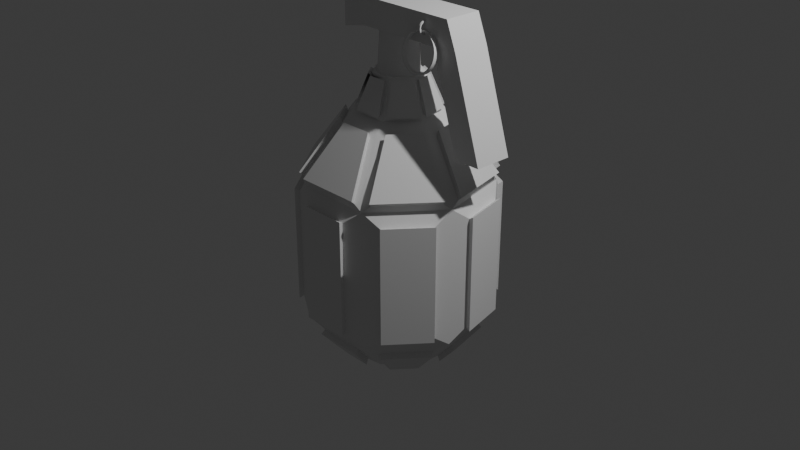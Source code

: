 # Source: grenaid.blend  (saved by Blender 4.3.34; exported with 4.5.12 LTS)
import bpy
from mathutils import Matrix  # noqa: F401  (used for matrix-valued properties, if any)

bpy.ops.wm.read_factory_settings(use_empty=True)
scene = bpy.context.scene
scene.name = 'Scene'

# ---- collections
col_collection = bpy.data.collections.new('Collection'); scene.collection.children.link(col_collection)

# ---- node groups
ng_smooth_by_angle = bpy.data.node_groups.new('Smooth by Angle', 'GeometryNodeTree')
_s = ng_smooth_by_angle.interface.new_socket(name='Mesh', in_out='OUTPUT', socket_type='NodeSocketGeometry')
_s = ng_smooth_by_angle.interface.new_socket(name='Mesh', in_out='INPUT', socket_type='NodeSocketGeometry')
_s = ng_smooth_by_angle.interface.new_socket(name='Angle', in_out='INPUT', socket_type='NodeSocketFloat')
_s.subtype = 'ANGLE'
_s.default_value = 0.5236
_s.min_value = 0.0
_s.max_value = 3.142
_s.description = 'Maximum face angle for smooth edges'
_s = ng_smooth_by_angle.interface.new_socket(name='Ignore Sharpness', in_out='INPUT', socket_type='NodeSocketBool')
_s.force_non_field = True
ng_smooth_by_angle.description = 'Set the sharpness of mesh edges based on the angle between the neighboring faces'
ng_smooth_by_angle.is_modifier = True
_N = ng_smooth_by_angle.nodes; _L = ng_smooth_by_angle.links
n0 = _N.new('GeometryNodeSetShadeSmooth'); n0.name = 'Set Shade Smooth'; n0.location = (120, -80)
n0.domain = 'EDGE'
n1 = _N.new('GeometryNodeSetShadeSmooth'); n1.name = 'Set Shade Smooth.001'; n1.location = (300, -80)
n2 = _N.new('NodeGroupOutput'); n2.name = 'Group Output'; n2.location = (480, -80)
n3 = _N.new('GeometryNodeInputMeshEdgeAngle'); n3.name = 'Edge Angle'; n3.location = (-440, -240)
n4 = _N.new('NodeGroupInput'); n4.name = 'Group Input'; n4.location = (-80, -80)
n5 = _N.new('GeometryNodeInputEdgeSmooth'); n5.name = 'Is Edge Smooth'; n5.location = (-260, -120)
n6 = _N.new('GeometryNodeInputShadeSmooth'); n6.name = 'Is Shade Smooth'; n6.location = (-440, -397)
n7 = _N.new('FunctionNodeCompare'); n7.name = 'Compare'; n7.location = (-260, -260)
n7.operation = 'LESS_EQUAL'
n7.inputs[6].default_value = (0.0, 0.0, 0.0, 0.0)
n7.inputs[7].default_value = (0.0, 0.0, 0.0, 0.0)
n8 = _N.new('FunctionNodeBooleanMath'); n8.name = 'Boolean Math.001'; n8.location = (-80, -260)
n9 = _N.new('NodeGroupInput'); n9.name = 'Group Input.001'; n9.location = (-440, -329)
n10 = _N.new('NodeGroupInput'); n10.name = 'Group Input.002'; n10.location = (-259, -189)
n11 = _N.new('FunctionNodeBooleanMath'); n11.name = 'Boolean Math'; n11.location = (-80, -149)
n11.operation = 'OR'
n12 = _N.new('FunctionNodeBooleanMath'); n12.name = 'Boolean Math.002'; n12.location = (-260, -380)
n12.operation = 'OR'
n13 = _N.new('NodeGroupInput'); n13.name = 'Group Input.003'; n13.location = (-440, -460)
_L.new(n3.outputs[0], n7.inputs[0])
_L.new(n1.outputs[0], n2.inputs[0])
_L.new(n9.outputs[1], n7.inputs[1])
_L.new(n7.outputs[0], n8.inputs[0])
_L.new(n4.outputs[0], n0.inputs[0])
_L.new(n0.outputs[0], n1.inputs[0])
_L.new(n8.outputs[0], n0.inputs[2])
_L.new(n10.outputs[2], n11.inputs[1])
_L.new(n5.outputs[0], n11.inputs[0])
_L.new(n11.outputs[0], n0.inputs[1])
_L.new(n13.outputs[2], n12.inputs[1])
_L.new(n6.outputs[0], n12.inputs[0])
_L.new(n12.outputs[0], n8.inputs[1])
n2.is_active_output = True

# ---- world
world_world = bpy.data.worlds.new('World'); scene.world = world_world
world_world.use_nodes = True; world_world.node_tree.nodes.clear()
_N = world_world.node_tree.nodes; _L = world_world.node_tree.links
n0 = _N.new('ShaderNodeOutputWorld'); n0.name = 'World Output'; n0.location = (300, 300)
n1 = _N.new('ShaderNodeBackground'); n1.name = 'Background'; n1.location = (10, 300)
n1.inputs[0].default_value = (0.05088, 0.05088, 0.05088, 1.0)
_L.new(n1.outputs[0], n0.inputs[0])
n0.is_active_output = True
world_world.color = (0.05088, 0.05088, 0.05088)
world_world.sun_shadow_jitter_overblur = 0.0

# ---- cameras
cam_camera = bpy.data.cameras.new('Camera')
cam_camera.clip_end = 100.0
cam_camera.ortho_scale = 7.314

# ---- lights
light_light = bpy.data.lights.new('Light', 'POINT')
light_light.energy = 1000.0
light_light.shadow_soft_size = 0.1

# ---- meshes
me_cylinder = bpy.data.meshes.new('Cylinder')
me_cylinder.from_pydata([(0.0, 1.0, -1.0), (0.0, 1.0, 0.5185), (0.7818, 0.6235, -1.0), (0.7818, 0.6235, 0.5185), (0.9749, -0.2225, -1.0), (0.9749, -0.2225, 0.5185), (0.4339, -0.901, -1.0), (0.4339, -0.901, 0.5185), (-0.4339, -0.901, -1.0), (-0.4339, -0.901, 0.5185), (-0.9749, -0.2225, -1.0), (-0.9749, -0.2225, 0.5185), (-0.7818, 0.6235, -1.0), (-0.7818, 0.6235, 0.5185), (-3.888e-09, 0.5434, -1.479), (0.4249, 0.3388, -1.479), (0.5298, -0.1209, -1.479), (0.2358, -0.4896, -1.479), (-0.2358, -0.4896, -1.479), (-0.5298, -0.1209, -1.479), (-0.4249, 0.3388, -1.479), (-3.628e-09, 0.5416, 1.188), (0.4235, 0.3377, 1.188), (0.5281, -0.1205, 1.188), (0.235, -0.488, 1.188), (-0.235, -0.488, 1.188), (-0.5281, -0.1205, 1.188), (-0.4235, 0.3377, 1.188), (0.1993, 1.005, -0.8557), (0.1993, 1.005, 0.3742), (0.6617, 0.7826, 0.3742), (0.6617, 0.7826, -0.8557), (0.9102, 0.471, -0.8557), (0.9102, 0.471, 0.3742), (1.024, -0.02941, 0.3742), (1.024, -0.02941, -0.8557), (0.9357, -0.418, -0.8557), (0.9357, -0.418, 0.3742), (0.6157, -0.8192, 0.3742), (0.6157, -0.8192, -0.8557), (0.2566, -0.9922, -0.8557), (0.2566, -0.9922, 0.3742), (-0.2566, -0.9922, 0.3742), (-0.2566, -0.9922, -0.8557), (-0.6157, -0.8192, -0.8557), (-0.6157, -0.8192, 0.3742), (-0.9357, -0.418, 0.3742), (-0.9357, -0.418, -0.8557), (-1.024, -0.02941, -0.8557), (-1.024, -0.02941, 0.3742), (-0.9102, 0.471, 0.3742), (-0.9102, 0.471, -0.8557), (-0.6617, 0.7826, -0.8557), (-0.6617, 0.7826, 0.3742), (-0.1993, 1.005, 0.3742), (-0.1993, 1.005, -0.8557), (0.7563, 0.4412, -1.121), (0.8728, -0.06935, -1.121), (0.606, -0.008449, -1.408), (0.5423, 0.2706, -1.408), (-3.888e-09, 0.3981, -1.479), (0.3113, 0.2482, -1.479), (0.3882, -0.0886, -1.479), (0.1727, -0.3587, -1.479), (-0.1727, -0.3587, -1.479), (-0.3882, -0.0886, -1.479), (-0.3113, 0.2482, -1.479), (-0.49, -0.7257, -1.121), (-0.8165, -0.3162, -1.121), (-0.5497, -0.2553, -1.408), (-0.3712, -0.4791, -1.408), (0.1266, 0.8664, -1.121), (0.5984, 0.6392, -1.121), (0.3845, 0.4685, -1.408), (0.1266, 0.5927, -1.408), (0.8165, -0.3162, -1.121), (0.49, -0.7257, -1.121), (0.3712, -0.4791, -1.408), (0.5497, -0.2553, -1.408), (-0.8728, -0.06935, -1.121), (-0.7563, 0.4412, -1.121), (-0.5423, 0.2706, -1.408), (-0.606, -0.008449, -1.408), (0.2618, -0.8355, -1.121), (-0.2618, -0.8355, -1.121), (-0.1431, -0.589, -1.408), (0.1431, -0.589, -1.408), (-0.5984, 0.6392, -1.121), (-0.1266, 0.8664, -1.121), (-0.1266, 0.5927, -1.408), (-0.3845, 0.4685, -1.408), (-0.3466, -0.9178, 0.5913), (0.3466, -0.9178, 0.5913), (0.1686, -0.5482, 1.114), (-0.1686, -0.5482, 1.114), (0.3415, 0.2724, 1.241), (-3.675e-09, 0.4368, 1.241), (-0.3415, 0.2724, 1.241), (-0.4259, -0.0972, 1.241), (-0.1895, -0.3936, 1.241), (0.1895, -0.3936, 1.241), (0.4259, -0.0972, 1.241), (-0.08595, 0.9773, 0.5913), (-0.7105, 0.6766, 0.5913), (-0.3897, 0.4207, 1.114), (-0.08595, 0.567, 1.114), (0.972, -0.1337, 0.5913), (0.8177, 0.5422, 0.5913), (0.4969, 0.2863, 1.114), (0.5719, -0.04237, 1.114), (-0.9337, -0.3013, 0.5913), (-0.5015, -0.8433, 0.5913), (-0.3235, -0.4736, 1.114), (-0.5337, -0.21, 1.114), (0.7105, 0.6766, 0.5913), (0.08595, 0.9773, 0.5913), (0.08595, 0.567, 1.114), (0.3897, 0.4207, 1.114), (0.5015, -0.8433, 0.5913), (0.9337, -0.3013, 0.5913), (0.5337, -0.21, 1.114), (0.3235, -0.4736, 1.114), (-0.8177, 0.5422, 0.5913), (-0.972, -0.1337, 0.5913), (-0.5719, -0.04237, 1.114), (-0.4969, 0.2863, 1.114), (0.2092, 1.055, -0.8874), (0.2092, 1.055, 0.4036), (0.6946, 0.8215, 0.4036), (0.6946, 0.8215, -0.8874), (0.9554, 0.4944, -0.8874), (0.9554, 0.4944, 0.4036), (1.075, -0.03087, 0.4036), (1.075, -0.03087, -0.8874), (0.9822, -0.4388, -0.8874), (0.9822, -0.4388, 0.4036), (0.6463, -0.86, 0.4036), (0.6463, -0.86, -0.8874), (0.2694, -1.041, -0.8874), (0.2694, -1.041, 0.4036), (-0.2694, -1.041, 0.4036), (-0.2694, -1.041, -0.8874), (-0.6463, -0.86, -0.8874), (-0.6463, -0.86, 0.4036), (-0.9822, -0.4388, 0.4036), (-0.9822, -0.4388, -0.8874), (-1.075, -0.03087, -0.8874), (-1.075, -0.03087, 0.4036), (-0.9554, 0.4944, 0.4036), (-0.9554, 0.4944, -0.8874), (-0.6946, 0.8215, -0.8874), (-0.6946, 0.8215, 0.4036), (-0.2092, 1.055, 0.4036), (-0.2092, 1.055, -0.8874), (0.7939, 0.4631, -1.166), (0.9163, -0.0728, -1.166), (0.6362, -0.00887, -1.467), (0.5693, 0.284, -1.467), (-0.5144, -0.7617, -1.166), (-0.8571, -0.332, -1.166), (-0.577, -0.268, -1.467), (-0.3897, -0.5029, -1.467), (0.1329, 0.9095, -1.166), (0.6282, 0.671, -1.166), (0.4036, 0.4918, -1.467), (0.1329, 0.6222, -1.467), (0.8571, -0.332, -1.166), (0.5144, -0.7617, -1.166), (0.3897, -0.5029, -1.467), (0.577, -0.268, -1.467), (-0.9163, -0.0728, -1.166), (-0.7939, 0.4631, -1.166), (-0.5693, 0.284, -1.467), (-0.6362, -0.00887, -1.467), (0.2749, -0.8771, -1.166), (-0.2749, -0.8771, -1.166), (-0.1502, -0.6182, -1.467), (0.1502, -0.6182, -1.467), (-0.6282, 0.671, -1.166), (-0.1329, 0.9095, -1.166), (-0.1329, 0.6222, -1.467), (-0.4036, 0.4918, -1.467), (-0.3638, -0.9635, 0.6315), (0.3638, -0.9635, 0.6315), (0.177, -0.5754, 1.18), (-0.177, -0.5754, 1.18), (-0.09023, 1.026, 0.6315), (-0.7459, 0.7102, 0.6315), (-0.4091, 0.4416, 1.18), (-0.09023, 0.5952, 1.18), (1.02, -0.1403, 0.6315), (0.8584, 0.5691, 0.6315), (0.5216, 0.3006, 1.18), (0.6004, -0.04448, 1.18), (-0.9801, -0.3163, 0.6315), (-0.5264, -0.8852, 0.6315), (-0.3395, -0.4971, 1.18), (-0.5602, -0.2204, 1.18), (0.7459, 0.7102, 0.6315), (0.09023, 1.026, 0.6315), (0.09023, 0.5952, 1.18), (0.4091, 0.4416, 1.18), (0.5264, -0.8852, 0.6315), (0.9801, -0.3163, 0.6315), (0.5602, -0.2204, 1.18), (0.3395, -0.4971, 1.18), (-0.8584, 0.5691, 0.6315), (-1.02, -0.1403, 0.6315), (-0.6004, -0.04448, 1.18), (-0.5216, 0.3006, 1.18), (-4.338e-09, 0.3594, -1.544), (0.281, 0.2241, -1.544), (0.3504, -0.07998, -1.544), (0.156, -0.3238, -1.544), (-0.156, -0.3238, -1.544), (-0.3504, -0.07998, -1.544), (-0.281, 0.2241, -1.544), (0.2171, 0.1732, 1.631), (-3.164e-09, 0.2777, 1.631), (-0.2171, 0.1732, 1.631), (-0.2708, -0.0618, 1.631), (-0.1205, -0.2502, 1.631), (0.1205, -0.2502, 1.631), (0.2708, -0.0618, 1.631), (-0.1447, -0.3799, 1.298), (0.1447, -0.3799, 1.298), (0.08885, -0.2639, 1.596), (-0.08885, -0.2639, 1.596), (-0.3382, 0.2256, 1.298), (-0.4026, -0.05657, 1.298), (-0.277, -0.02791, 1.596), (-0.2375, 0.1453, 1.596), (0.4026, -0.05657, 1.298), (0.3382, 0.2256, 1.298), (0.2375, 0.1453, 1.596), (0.277, -0.02791, 1.596), (0.2068, -0.35, 1.298), (0.3873, -0.1237, 1.298), (0.2617, -0.09505, 1.596), (0.1509, -0.234, 1.596), (-0.3873, -0.1237, 1.298), (-0.2068, -0.35, 1.298), (-0.1509, -0.234, 1.596), (-0.2617, -0.09505, 1.596), (-0.03443, 0.4051, 1.298), (-0.2952, 0.2795, 1.298), (-0.1945, 0.1992, 1.596), (-0.03443, 0.2763, 1.596), (0.2952, 0.2795, 1.298), (0.03443, 0.4051, 1.298), (0.03443, 0.2763, 1.596), (0.1945, 0.1992, 1.596), (0.1845, 0.1471, 1.631), (-3.164e-09, 0.2359, 1.631), (-0.1845, 0.1471, 1.631), (-0.23, -0.0525, 1.631), (-0.1024, -0.2126, 1.631), (0.1024, -0.2126, 1.631), (0.23, -0.0525, 1.631), (-0.1348, -0.2799, 1.653), (-0.162, -0.4255, 1.279), (0.163, -0.4255, 1.279), (0.1003, -0.2952, 1.614), (-0.09926, -0.2952, 1.614), (-0.3792, 0.2544, 1.279), (-0.4516, -0.06246, 1.279), (-0.3106, -0.03028, 1.614), (-0.2662, 0.1643, 1.614), (0.4526, -0.06246, 1.279), (0.3802, 0.2544, 1.279), (0.2672, 0.1643, 1.614), (0.3116, -0.03028, 1.614), (0.2327, -0.392, 1.279), (0.4354, -0.1379, 1.279), (0.2944, -0.1057, 1.614), (0.17, -0.2617, 1.614), (-0.4343, -0.1379, 1.279), (-0.2317, -0.392, 1.279), (-0.1689, -0.2617, 1.614), (-0.2934, -0.1057, 1.614), (-0.03816, 0.4559, 1.279), (-0.331, 0.3149, 1.279), (-0.2179, 0.2247, 1.614), (-0.03816, 0.3113, 1.614), (0.332, 0.3149, 1.279), (0.03918, 0.4559, 1.279), (0.03918, 0.3113, 1.614), (0.219, 0.2247, 1.614)], [], [(36, 37, 135, 134), (49, 50, 148, 147), (117, 114, 198, 201), (75, 76, 167, 166), (88, 89, 180, 179), (51, 48, 146, 149), (114, 115, 199, 198), (90, 87, 178, 181), (48, 49, 147, 146), (64, 65, 215, 214), (87, 88, 179, 178), (34, 35, 133, 132), (73, 74, 165, 164), (33, 34, 132, 131), (112, 113, 197, 196), (72, 73, 164, 163), (221, 227, 263, 259), (35, 32, 130, 133), (46, 47, 145, 144), (111, 112, 196, 195), (74, 71, 162, 165), (85, 86, 177, 176), (32, 33, 131, 130), (0, 1, 29, 28), (1, 3, 30, 29), (3, 2, 31, 30), (2, 0, 28, 31), (2, 3, 33, 32), (3, 5, 34, 33), (5, 4, 35, 34), (4, 2, 32, 35), (4, 5, 37, 36), (5, 7, 38, 37), (7, 6, 39, 38), (6, 4, 36, 39), (6, 7, 41, 40), (7, 9, 42, 41), (9, 8, 43, 42), (8, 6, 40, 43), (8, 9, 45, 44), (9, 11, 46, 45), (11, 10, 47, 46), (10, 8, 44, 47), (10, 11, 49, 48), (11, 13, 50, 49), (13, 12, 51, 50), (12, 10, 48, 51), (12, 13, 53, 52), (13, 1, 54, 53), (1, 0, 55, 54), (0, 12, 52, 55), (2, 4, 57, 56), (4, 16, 58, 57), (16, 15, 59, 58), (15, 2, 56, 59), (14, 15, 61, 60), (15, 16, 62, 61), (16, 17, 63, 62), (17, 18, 64, 63), (18, 19, 65, 64), (19, 20, 66, 65), (20, 14, 60, 66), (8, 10, 68, 67), (10, 19, 69, 68), (19, 18, 70, 69), (18, 8, 67, 70), (0, 2, 72, 71), (2, 15, 73, 72), (15, 14, 74, 73), (14, 0, 71, 74), (4, 6, 76, 75), (6, 17, 77, 76), (17, 16, 78, 77), (16, 4, 75, 78), (10, 12, 80, 79), (12, 20, 81, 80), (20, 19, 82, 81), (19, 10, 79, 82), (6, 8, 84, 83), (8, 18, 85, 84), (18, 17, 86, 85), (17, 6, 83, 86), (12, 0, 88, 87), (0, 14, 89, 88), (14, 20, 90, 89), (20, 12, 87, 90), (9, 7, 92, 91), (7, 24, 93, 92), (24, 25, 94, 93), (25, 9, 91, 94), (22, 21, 96, 95), (21, 27, 97, 96), (27, 26, 98, 97), (26, 25, 99, 98), (25, 24, 100, 99), (24, 23, 101, 100), (23, 22, 95, 101), (1, 13, 103, 102), (13, 27, 104, 103), (27, 21, 105, 104), (21, 1, 102, 105), (5, 3, 107, 106), (3, 22, 108, 107), (22, 23, 109, 108), (23, 5, 106, 109), (11, 9, 111, 110), (9, 25, 112, 111), (25, 26, 113, 112), (26, 11, 110, 113), (3, 1, 115, 114), (1, 21, 116, 115), (21, 22, 117, 116), (22, 3, 114, 117), (7, 5, 119, 118), (5, 23, 120, 119), (23, 24, 121, 120), (24, 7, 118, 121), (13, 11, 123, 122), (11, 26, 124, 123), (26, 27, 125, 124), (27, 13, 122, 125), (126, 127, 128, 129), (130, 131, 132, 133), (134, 135, 136, 137), (138, 139, 140, 141), (142, 143, 144, 145), (182, 183, 184, 185), (146, 147, 148, 149), (150, 151, 152, 153), (154, 155, 156, 157), (158, 159, 160, 161), (162, 163, 164, 165), (166, 167, 168, 169), (170, 171, 172, 173), (174, 175, 176, 177), (178, 179, 180, 181), (186, 187, 188, 189), (190, 191, 192, 193), (194, 195, 196, 197), (198, 199, 200, 201), (202, 203, 204, 205), (206, 207, 208, 209), (89, 90, 181, 180), (78, 75, 166, 169), (115, 116, 200, 199), (50, 51, 149, 148), (102, 103, 187, 186), (39, 36, 134, 137), (76, 77, 168, 167), (116, 117, 201, 200), (105, 102, 186, 189), (37, 38, 136, 135), (77, 78, 169, 168), (103, 104, 188, 187), (38, 39, 137, 136), (104, 105, 189, 188), (91, 92, 183, 182), (52, 53, 151, 150), (94, 91, 182, 185), (118, 119, 203, 202), (55, 52, 150, 153), (92, 93, 184, 183), (79, 80, 171, 170), (121, 118, 202, 205), (53, 54, 152, 151), (40, 41, 139, 138), (93, 94, 185, 184), (82, 79, 170, 173), (119, 120, 204, 203), (54, 55, 153, 152), (106, 107, 191, 190), (43, 40, 138, 141), (80, 81, 172, 171), (67, 68, 159, 158), (120, 121, 205, 204), (109, 106, 190, 193), (41, 42, 140, 139), (28, 29, 127, 126), (81, 82, 173, 172), (70, 67, 158, 161), (107, 108, 192, 191), (42, 43, 141, 140), (31, 28, 126, 129), (68, 69, 160, 159), (108, 109, 193, 192), (29, 30, 128, 127), (69, 70, 161, 160), (30, 31, 129, 128), (56, 57, 155, 154), (122, 123, 207, 206), (59, 56, 154, 157), (83, 84, 175, 174), (125, 122, 206, 209), (57, 58, 156, 155), (44, 45, 143, 142), (86, 83, 174, 177), (123, 124, 208, 207), (58, 59, 157, 156), (110, 111, 195, 194), (47, 44, 142, 145), (84, 85, 176, 175), (71, 72, 163, 162), (124, 125, 209, 208), (113, 110, 194, 197), (45, 46, 144, 143), (210, 211, 212, 213, 214, 215, 216), (62, 63, 213, 212), (66, 60, 210, 216), (65, 66, 216, 215), (63, 64, 214, 213), (61, 62, 212, 211), (60, 61, 211, 210), (243, 240, 276, 279), (234, 235, 271, 270), (240, 241, 277, 276), (233, 234, 270, 269), (235, 232, 268, 271), (226, 227, 263, 262), (252, 253, 254, 255, 256, 257, 258), (99, 100, 225, 224), (100, 222, 226, 225), (222, 221, 227, 226), (221, 99, 224, 227), (97, 98, 229, 228), (98, 220, 230, 229), (220, 219, 231, 230), (219, 97, 228, 231), (101, 95, 233, 232), (95, 217, 234, 233), (217, 223, 235, 234), (223, 101, 232, 235), (100, 101, 237, 236), (101, 223, 238, 237), (223, 222, 239, 238), (222, 100, 236, 239), (98, 99, 241, 240), (99, 221, 242, 241), (221, 220, 243, 242), (220, 98, 240, 243), (96, 97, 245, 244), (97, 219, 246, 245), (219, 218, 247, 246), (218, 96, 244, 247), (95, 96, 249, 248), (96, 218, 250, 249), (218, 217, 251, 250), (217, 95, 248, 251), (217, 218, 253, 252), (218, 219, 254, 253), (219, 220, 255, 254), (220, 221, 256, 255), (221, 222, 257, 256), (222, 223, 258, 257), (223, 217, 252, 258), (260, 261, 262, 263), (264, 265, 266, 267), (268, 269, 270, 271), (272, 273, 274, 275), (276, 277, 278, 279), (280, 281, 282, 283), (284, 285, 286, 287), (241, 242, 278, 277), (248, 249, 285, 284), (228, 229, 265, 264), (242, 243, 279, 278), (251, 248, 284, 287), (231, 228, 264, 267), (249, 250, 286, 285), (229, 230, 266, 265), (236, 237, 273, 272), (250, 251, 287, 286), (230, 231, 267, 266), (221, 242, 278, 259), (239, 236, 272, 275), (237, 238, 274, 273), (244, 245, 281, 280), (224, 225, 261, 260), (238, 239, 275, 274), (247, 244, 280, 283), (227, 224, 260, 263), (245, 246, 282, 281), (225, 226, 262, 261), (232, 233, 269, 268), (246, 247, 283, 282)])
me_cylinder.polygons.foreach_set('use_smooth', [True] * 284)
_uv = me_cylinder.uv_layers.new(name='UVMap')
_uv.uv.foreach_set('vector', [0.6812, 0.5661, 0.6812, 0.9339, 0.6812, 0.9339, 0.6812, 0.5661, 0.2526, 0.9339, 0.1759, 0.9339, 0.1759, 0.9339, 0.2526, 0.9339, 0.8812, 1.0, 0.8732, 1.0, 0.8732, 1.0, 0.8812, 1.0, 0.6889, 0.5, 0.5969, 0.5, 0.5969, 0.5, 0.6889, 0.5, 0.02544, 0.5, 0.03374, 0.5, 0.03374, 0.5, 0.02544, 0.5, 0.1759, 0.5661, 0.2526, 0.5661, 0.2526, 0.5661, 0.1759, 0.5661, 0.8732, 1.0, 0.9839, 1.0, 0.9839, 1.0, 0.8732, 1.0, 0.1091, 0.5, 0.1174, 0.5, 0.1174, 0.5, 0.1091, 0.5, 0.2526, 0.5661, 0.2526, 0.9339, 0.2526, 0.9339, 0.2526, 0.5661, 0.6737, 0.09157, 0.5786, 0.2109, 0.5786, 0.2109, 0.6737, 0.09157, 0.1174, 0.5, 0.02544, 0.5, 0.02544, 0.5, 0.1174, 0.5, 0.7474, 0.9339, 0.7474, 0.5661, 0.7474, 0.5661, 0.7474, 0.9339, 0.8909, 0.5, 0.9663, 0.5, 0.9663, 0.5, 0.8909, 0.5, 0.8241, 0.9339, 0.7474, 0.9339, 0.7474, 0.9339, 0.8241, 0.9339, 0.4045, 1.0, 0.3098, 1.0, 0.3098, 1.0, 0.4045, 1.0, 0.8826, 0.5, 0.8909, 0.5, 0.8909, 0.5, 0.8826, 0.5, 0.1652, 0.07391, 0.1895, 0.07391, 0.1895, 0.07391, 0.1652, 0.07391, 0.7474, 0.5661, 0.8241, 0.5661, 0.8241, 0.5661, 0.7474, 0.5661, 0.3188, 0.9339, 0.3188, 0.5661, 0.3188, 0.5661, 0.3188, 0.9339, 0.4125, 1.0, 0.4045, 1.0, 0.4045, 1.0, 0.4125, 1.0, 0.9663, 0.5, 0.9746, 0.5, 0.9746, 0.5, 0.9663, 0.5, 0.4623, 0.5, 0.5377, 0.5, 0.5377, 0.5, 0.4623, 0.5, 0.8241, 0.5661, 0.8241, 0.9339, 0.8241, 0.9339, 0.8241, 0.5661, 1.0, 0.5, 1.0, 1.0, 0.9669, 0.9339, 0.9669, 0.5661, 1.0, 1.0, 0.8571, 1.0, 0.8902, 0.9339, 0.9669, 0.9339, 0.8571, 1.0, 0.8571, 0.5, 0.8902, 0.5661, 0.8902, 0.9339, 0.8571, 0.5, 1.0, 0.5, 0.9669, 0.5661, 0.8902, 0.5661, 0.8571, 0.5, 0.8571, 1.0, 0.8241, 0.9339, 0.8241, 0.5661, 0.8571, 1.0, 0.7143, 1.0, 0.7474, 0.9339, 0.8241, 0.9339, 0.7143, 1.0, 0.7143, 0.5, 0.7474, 0.5661, 0.7474, 0.9339, 0.7143, 0.5, 0.8571, 0.5, 0.8241, 0.5661, 0.7474, 0.5661, 0.7143, 0.5, 0.7143, 1.0, 0.6812, 0.9339, 0.6812, 0.5661, 0.7143, 1.0, 0.5714, 1.0, 0.6045, 0.9339, 0.6812, 0.9339, 0.5714, 1.0, 0.5714, 0.5, 0.6045, 0.5661, 0.6045, 0.9339, 0.5714, 0.5, 0.7143, 0.5, 0.6812, 0.5661, 0.6045, 0.5661, 0.5714, 0.5, 0.5714, 1.0, 0.5384, 0.9339, 0.5384, 0.5661, 0.5714, 1.0, 0.4286, 1.0, 0.4616, 0.9339, 0.5384, 0.9339, 0.4286, 1.0, 0.4286, 0.5, 0.4616, 0.5661, 0.4616, 0.9339, 0.4286, 0.5, 0.5714, 0.5, 0.5384, 0.5661, 0.4616, 0.5661, 0.4286, 0.5, 0.4286, 1.0, 0.3955, 0.9339, 0.3955, 0.5661, 0.4286, 1.0, 0.2857, 1.0, 0.3188, 0.9339, 0.3955, 0.9339, 0.2857, 1.0, 0.2857, 0.5, 0.3188, 0.5661, 0.3188, 0.9339, 0.2857, 0.5, 0.4286, 0.5, 0.3955, 0.5661, 0.3188, 0.5661, 0.2857, 0.5, 0.2857, 1.0, 0.2526, 0.9339, 0.2526, 0.5661, 0.2857, 1.0, 0.1429, 1.0, 0.1759, 0.9339, 0.2526, 0.9339, 0.1429, 1.0, 0.1429, 0.5, 0.1759, 0.5661, 0.1759, 0.9339, 0.1429, 0.5, 0.2857, 0.5, 0.2526, 0.5661, 0.1759, 0.5661, 0.1429, 0.5, 0.1429, 1.0, 0.1098, 0.9339, 0.1098, 0.5661, 0.1429, 1.0, 2.98e-08, 1.0, 0.03307, 0.9339, 0.1098, 0.9339, 2.98e-08, 1.0, 2.98e-08, 0.5, 0.03307, 0.5661, 0.03307, 0.9339, 2.98e-08, 0.5, 0.1429, 0.5, 0.1098, 0.5661, 0.03307, 0.5661, 0.8571, 0.5, 0.7143, 0.5, 0.7397, 0.5, 0.8317, 0.5, 0.7143, 0.5, 0.7143, 0.5, 0.748, 0.5, 0.7397, 0.5, 0.7143, 0.5, 0.8571, 0.5, 0.8234, 0.5, 0.748, 0.5, 0.8571, 0.5, 0.8571, 0.5, 0.8317, 0.5, 0.8234, 0.5, 0.75, 0.49, 0.9376, 0.3996, 0.8875, 0.3596, 0.75, 0.4258, 0.9376, 0.3996, 0.984, 0.1966, 0.9214, 0.2109, 0.8875, 0.3596, 0.984, 0.1966, 0.8541, 0.03377, 0.8263, 0.09157, 0.9214, 0.2109, 0.8541, 0.03377, 0.6459, 0.03377, 0.6737, 0.09157, 0.8263, 0.09157, 0.6459, 0.03377, 0.516, 0.1966, 0.5786, 0.2109, 0.6737, 0.09157, 0.516, 0.1966, 0.5624, 0.3996, 0.6125, 0.3596, 0.5786, 0.2109, 0.5624, 0.3996, 0.75, 0.49, 0.75, 0.4258, 0.6125, 0.3596, 0.4286, 0.5, 0.2857, 0.5, 0.3111, 0.5, 0.4031, 0.5, 0.2857, 0.5, 0.2857, 0.5, 0.3195, 0.5, 0.3111, 0.5, 0.2857, 0.5, 0.4286, 0.5, 0.3948, 0.5, 0.3195, 0.5, 0.4286, 0.5, 0.4286, 0.5, 0.4031, 0.5, 0.3948, 0.5, 1.0, 0.5, 0.8571, 0.5, 0.8826, 0.5, 0.9746, 0.5, 0.8571, 0.5, 0.8571, 0.5, 0.8909, 0.5, 0.8826, 0.5, 0.8571, 0.5, 1.0, 0.5, 0.9663, 0.5, 0.8909, 0.5, 1.0, 0.5, 1.0, 0.5, 0.9746, 0.5, 0.9663, 0.5, 0.7143, 0.5, 0.5714, 0.5, 0.5969, 0.5, 0.6889, 0.5, 0.5714, 0.5, 0.5714, 0.5, 0.6052, 0.5, 0.5969, 0.5, 0.5714, 0.5, 0.7143, 0.5, 0.6805, 0.5, 0.6052, 0.5, 0.7143, 0.5, 0.7143, 0.5, 0.6889, 0.5, 0.6805, 0.5, 0.2857, 0.5, 0.1429, 0.5, 0.1683, 0.5, 0.2603, 0.5, 0.1429, 0.5, 0.1429, 0.5, 0.1766, 0.5, 0.1683, 0.5, 0.1429, 0.5, 0.2857, 0.5, 0.252, 0.5, 0.1766, 0.5, 0.2857, 0.5, 0.2857, 0.5, 0.2603, 0.5, 0.252, 0.5, 0.5714, 0.5, 0.4286, 0.5, 0.454, 0.5, 0.546, 0.5, 0.4286, 0.5, 0.4286, 0.5, 0.4623, 0.5, 0.454, 0.5, 0.4286, 0.5, 0.5714, 0.5, 0.5377, 0.5, 0.4623, 0.5, 0.5714, 0.5, 0.5714, 0.5, 0.546, 0.5, 0.5377, 0.5, 0.1429, 0.5, 2.98e-08, 0.5, 0.02544, 0.5, 0.1174, 0.5, 2.98e-08, 0.5, 2.98e-08, 0.5, 0.03374, 0.5, 0.02544, 0.5, 2.98e-08, 0.5, 0.1429, 0.5, 0.1091, 0.5, 0.03374, 0.5, 0.1429, 0.5, 0.1429, 0.5, 0.1174, 0.5, 0.1091, 0.5, 0.4286, 1.0, 0.5714, 1.0, 0.5554, 1.0, 0.4446, 1.0, 0.5714, 1.0, 0.5714, 1.0, 0.5474, 1.0, 0.5554, 1.0, 0.5714, 1.0, 0.4286, 1.0, 0.4526, 1.0, 0.5474, 1.0, 0.4286, 1.0, 0.4286, 1.0, 0.4446, 1.0, 0.4526, 1.0, 0.4376, 0.3996, 0.25, 0.49, 0.25, 0.4454, 0.4028, 0.3719, 0.25, 0.49, 0.06236, 0.3996, 0.0972, 0.3719, 0.25, 0.4454, 0.06236, 0.3996, 0.01602, 0.1966, 0.05946, 0.2065, 0.0972, 0.3719, 0.01602, 0.1966, 0.1459, 0.03377, 0.1652, 0.07391, 0.05946, 0.2065, 0.1459, 0.03377, 0.3541, 0.03377, 0.3348, 0.07391, 0.1652, 0.07391, 0.3541, 0.03377, 0.484, 0.1966, 0.4405, 0.2065, 0.3348, 0.07391, 0.484, 0.1966, 0.4376, 0.3996, 0.4028, 0.3719, 0.4405, 0.2065, 2.98e-08, 1.0, 0.1429, 1.0, 0.1268, 1.0, 0.01608, 1.0, 0.1429, 1.0, 0.1429, 1.0, 0.1188, 1.0, 0.1268, 1.0, 0.1429, 1.0, 2.98e-08, 1.0, 0.02407, 1.0, 0.1188, 1.0, 2.98e-08, 1.0, 2.98e-08, 1.0, 0.01608, 1.0, 0.02407, 1.0, 0.7143, 1.0, 0.8571, 1.0, 0.8411, 1.0, 0.7304, 1.0, 0.8571, 1.0, 0.8571, 1.0, 0.8331, 1.0, 0.8411, 1.0, 0.8571, 1.0, 0.7143, 1.0, 0.7384, 1.0, 0.8331, 1.0, 0.7143, 1.0, 0.7143, 1.0, 0.7304, 1.0, 0.7384, 1.0, 0.2857, 1.0, 0.4286, 1.0, 0.4125, 1.0, 0.3018, 1.0, 0.4286, 1.0, 0.4286, 1.0, 0.4045, 1.0, 0.4125, 1.0, 0.4286, 1.0, 0.2857, 1.0, 0.3098, 1.0, 0.4045, 1.0, 0.2857, 1.0, 0.2857, 1.0, 0.3018, 1.0, 0.3098, 1.0, 0.8571, 1.0, 1.0, 1.0, 0.9839, 1.0, 0.8732, 1.0, 1.0, 1.0, 1.0, 1.0, 0.9759, 1.0, 0.9839, 1.0, 1.0, 1.0, 0.8571, 1.0, 0.8812, 1.0, 0.9759, 1.0, 0.8571, 1.0, 0.8571, 1.0, 0.8732, 1.0, 0.8812, 1.0, 0.5714, 1.0, 0.7143, 1.0, 0.6982, 1.0, 0.5875, 1.0, 0.7143, 1.0, 0.7143, 1.0, 0.6902, 1.0, 0.6982, 1.0, 0.7143, 1.0, 0.5714, 1.0, 0.5955, 1.0, 0.6902, 1.0, 0.5714, 1.0, 0.5714, 1.0, 0.5875, 1.0, 0.5955, 1.0, 0.1429, 1.0, 0.2857, 1.0, 0.2696, 1.0, 0.1589, 1.0, 0.2857, 1.0, 0.2857, 1.0, 0.2616, 1.0, 0.2696, 1.0, 0.2857, 1.0, 0.1429, 1.0, 0.1669, 1.0, 0.2616, 1.0, 0.1429, 1.0, 0.1429, 1.0, 0.1589, 1.0, 0.1669, 1.0, 0.9669, 0.5661, 0.9669, 0.9339, 0.8902, 0.9339, 0.8902, 0.5661, 0.8241, 0.5661, 0.8241, 0.9339, 0.7474, 0.9339, 0.7474, 0.5661, 0.6812, 0.5661, 0.6812, 0.9339, 0.6045, 0.9339, 0.6045, 0.5661, 0.5384, 0.5661, 0.5384, 0.9339, 0.4616, 0.9339, 0.4616, 0.5661, 0.3955, 0.5661, 0.3955, 0.9339, 0.3188, 0.9339, 0.3188, 0.5661, 0.4446, 1.0, 0.5554, 1.0, 0.5474, 1.0, 0.4526, 1.0, 0.2526, 0.5661, 0.2526, 0.9339, 0.1759, 0.9339, 0.1759, 0.5661, 0.1098, 0.5661, 0.1098, 0.9339, 0.03307, 0.9339, 0.03307, 0.5661, 0.8317, 0.5, 0.7397, 0.5, 0.748, 0.5, 0.8234, 0.5, 0.4031, 0.5, 0.3111, 0.5, 0.3195, 0.5, 0.3948, 0.5, 0.9746, 0.5, 0.8826, 0.5, 0.8909, 0.5, 0.9663, 0.5, 0.6889, 0.5, 0.5969, 0.5, 0.6052, 0.5, 0.6805, 0.5, 0.2603, 0.5, 0.1683, 0.5, 0.1766, 0.5, 0.252, 0.5, 0.546, 0.5, 0.454, 0.5, 0.4623, 0.5, 0.5377, 0.5, 0.1174, 0.5, 0.02544, 0.5, 0.03374, 0.5, 0.1091, 0.5, 0.01608, 1.0, 0.1268, 1.0, 0.1188, 1.0, 0.02407, 1.0, 0.7304, 1.0, 0.8411, 1.0, 0.8331, 1.0, 0.7384, 1.0, 0.3018, 1.0, 0.4125, 1.0, 0.4045, 1.0, 0.3098, 1.0, 0.8732, 1.0, 0.9839, 1.0, 0.9759, 1.0, 0.8812, 1.0, 0.5875, 1.0, 0.6982, 1.0, 0.6902, 1.0, 0.5955, 1.0, 0.1589, 1.0, 0.2696, 1.0, 0.2616, 1.0, 0.1669, 1.0, 0.03374, 0.5, 0.1091, 0.5, 0.1091, 0.5, 0.03374, 0.5, 0.6805, 0.5, 0.6889, 0.5, 0.6889, 0.5, 0.6805, 0.5, 0.9839, 1.0, 0.9759, 1.0, 0.9759, 1.0, 0.9839, 1.0, 0.1759, 0.9339, 0.1759, 0.5661, 0.1759, 0.5661, 0.1759, 0.9339, 0.01608, 1.0, 0.1268, 1.0, 0.1268, 1.0, 0.01608, 1.0, 0.6045, 0.5661, 0.6812, 0.5661, 0.6812, 0.5661, 0.6045, 0.5661, 0.5969, 0.5, 0.6052, 0.5, 0.6052, 0.5, 0.5969, 0.5, 0.9759, 1.0, 0.8812, 1.0, 0.8812, 1.0, 0.9759, 1.0, 0.02407, 1.0, 0.01608, 1.0, 0.01608, 1.0, 0.02407, 1.0, 0.6812, 0.9339, 0.6045, 0.9339, 0.6045, 0.9339, 0.6812, 0.9339, 0.6052, 0.5, 0.6805, 0.5, 0.6805, 0.5, 0.6052, 0.5, 0.1268, 1.0, 0.1188, 1.0, 0.1188, 1.0, 0.1268, 1.0, 0.6045, 0.9339, 0.6045, 0.5661, 0.6045, 0.5661, 0.6045, 0.9339, 0.1188, 1.0, 0.02407, 1.0, 0.02407, 1.0, 0.1188, 1.0, 0.4446, 1.0, 0.5554, 1.0, 0.5554, 1.0, 0.4446, 1.0, 0.1098, 0.5661, 0.1098, 0.9339, 0.1098, 0.9339, 0.1098, 0.5661, 0.4526, 1.0, 0.4446, 1.0, 0.4446, 1.0, 0.4526, 1.0, 0.5875, 1.0, 0.6982, 1.0, 0.6982, 1.0, 0.5875, 1.0, 0.03307, 0.5661, 0.1098, 0.5661, 0.1098, 0.5661, 0.03307, 0.5661, 0.5554, 1.0, 0.5474, 1.0, 0.5474, 1.0, 0.5554, 1.0, 0.2603, 0.5, 0.1683, 0.5, 0.1683, 0.5, 0.2603, 0.5, 0.5955, 1.0, 0.5875, 1.0, 0.5875, 1.0, 0.5955, 1.0, 0.1098, 0.9339, 0.03307, 0.9339, 0.03307, 0.9339, 0.1098, 0.9339, 0.5384, 0.5661, 0.5384, 0.9339, 0.5384, 0.9339, 0.5384, 0.5661, 0.5474, 1.0, 0.4526, 1.0, 0.4526, 1.0, 0.5474, 1.0, 0.252, 0.5, 0.2603, 0.5, 0.2603, 0.5, 0.252, 0.5, 0.6982, 1.0, 0.6902, 1.0, 0.6902, 1.0, 0.6982, 1.0, 0.03307, 0.9339, 0.03307, 0.5661, 0.03307, 0.5661, 0.03307, 0.9339, 0.7304, 1.0, 0.8411, 1.0, 0.8411, 1.0, 0.7304, 1.0, 0.4616, 0.5661, 0.5384, 0.5661, 0.5384, 0.5661, 0.4616, 0.5661, 0.1683, 0.5, 0.1766, 0.5, 0.1766, 0.5, 0.1683, 0.5, 0.4031, 0.5, 0.3111, 0.5, 0.3111, 0.5, 0.4031, 0.5, 0.6902, 1.0, 0.5955, 1.0, 0.5955, 1.0, 0.6902, 1.0, 0.7384, 1.0, 0.7304, 1.0, 0.7304, 1.0, 0.7384, 1.0, 0.5384, 0.9339, 0.4616, 0.9339, 0.4616, 0.9339, 0.5384, 0.9339, 0.9669, 0.5661, 0.9669, 0.9339, 0.9669, 0.9339, 0.9669, 0.5661, 0.1766, 0.5, 0.252, 0.5, 0.252, 0.5, 0.1766, 0.5, 0.3948, 0.5, 0.4031, 0.5, 0.4031, 0.5, 0.3948, 0.5, 0.8411, 1.0, 0.8331, 1.0, 0.8331, 1.0, 0.8411, 1.0, 0.4616, 0.9339, 0.4616, 0.5661, 0.4616, 0.5661, 0.4616, 0.9339, 0.8902, 0.5661, 0.9669, 0.5661, 0.9669, 0.5661, 0.8902, 0.5661, 0.3111, 0.5, 0.3195, 0.5, 0.3195, 0.5, 0.3111, 0.5, 0.8331, 1.0, 0.7384, 1.0, 0.7384, 1.0, 0.8331, 1.0, 0.9669, 0.9339, 0.8902, 0.9339, 0.8902, 0.9339, 0.9669, 0.9339, 0.3195, 0.5, 0.3948, 0.5, 0.3948, 0.5, 0.3195, 0.5, 0.8902, 0.9339, 0.8902, 0.5661, 0.8902, 0.5661, 0.8902, 0.9339, 0.8317, 0.5, 0.7397, 0.5, 0.7397, 0.5, 0.8317, 0.5, 0.1589, 1.0, 0.2696, 1.0, 0.2696, 1.0, 0.1589, 1.0, 0.8234, 0.5, 0.8317, 0.5, 0.8317, 0.5, 0.8234, 0.5, 0.546, 0.5, 0.454, 0.5, 0.454, 0.5, 0.546, 0.5, 0.1669, 1.0, 0.1589, 1.0, 0.1589, 1.0, 0.1669, 1.0, 0.7397, 0.5, 0.748, 0.5, 0.748, 0.5, 0.7397, 0.5, 0.3955, 0.5661, 0.3955, 0.9339, 0.3955, 0.9339, 0.3955, 0.5661, 0.5377, 0.5, 0.546, 0.5, 0.546, 0.5, 0.5377, 0.5, 0.2696, 1.0, 0.2616, 1.0, 0.2616, 1.0, 0.2696, 1.0, 0.748, 0.5, 0.8234, 0.5, 0.8234, 0.5, 0.748, 0.5, 0.3018, 1.0, 0.4125, 1.0, 0.4125, 1.0, 0.3018, 1.0, 0.3188, 0.5661, 0.3955, 0.5661, 0.3955, 0.5661, 0.3188, 0.5661, 0.454, 0.5, 0.4623, 0.5, 0.4623, 0.5, 0.454, 0.5, 0.9746, 0.5, 0.8826, 0.5, 0.8826, 0.5, 0.9746, 0.5, 0.2616, 1.0, 0.1669, 1.0, 0.1669, 1.0, 0.2616, 1.0, 0.3098, 1.0, 0.3018, 1.0, 0.3018, 1.0, 0.3098, 1.0, 0.3955, 0.9339, 0.3188, 0.9339, 0.3188, 0.9339, 0.3955, 0.9339, 0.75, 0.4258, 0.8875, 0.3596, 0.9214, 0.2109, 0.8263, 0.09157, 0.6737, 0.09157, 0.5786, 0.2109, 0.6125, 0.3596, 0.9214, 0.2109, 0.8263, 0.09157, 0.8263, 0.09157, 0.9214, 0.2109, 0.6125, 0.3596, 0.75, 0.4258, 0.75, 0.4258, 0.6125, 0.3596, 0.5786, 0.2109, 0.6125, 0.3596, 0.6125, 0.3596, 0.5786, 0.2109, 0.8263, 0.09157, 0.6737, 0.09157, 0.6737, 0.09157, 0.8263, 0.09157, 0.8875, 0.3596, 0.9214, 0.2109, 0.9214, 0.2109, 0.8875, 0.3596, 0.75, 0.4258, 0.8875, 0.3596, 0.8875, 0.3596, 0.75, 0.4258, 0.07464, 0.1875, 0.07089, 0.1922, 0.07089, 0.1922, 0.07464, 0.1875, 0.4082, 0.3481, 0.4351, 0.2302, 0.4351, 0.2302, 0.4082, 0.3481, 0.07089, 0.1922, 0.1538, 0.08824, 0.1538, 0.08824, 0.07089, 0.1922, 0.4069, 0.354, 0.4082, 0.3481, 0.4082, 0.3481, 0.4069, 0.354, 0.4351, 0.2302, 0.4365, 0.2244, 0.4365, 0.2244, 0.4351, 0.2302, 0.3105, 0.07391, 0.1895, 0.07391, 0.1895, 0.07391, 0.3105, 0.07391, 0.3798, 0.3535, 0.25, 0.416, 0.1202, 0.3535, 0.08813, 0.2131, 0.178, 0.1004, 0.322, 0.1004, 0.4119, 0.2131, 0.1652, 0.07391, 0.3348, 0.07391, 0.3165, 0.07391, 0.1835, 0.07391, 0.3348, 0.07391, 0.3348, 0.07391, 0.3105, 0.07391, 0.3165, 0.07391, 0.3348, 0.07391, 0.1652, 0.07391, 0.1895, 0.07391, 0.3105, 0.07391, 0.1652, 0.07391, 0.1652, 0.07391, 0.1835, 0.07391, 0.1895, 0.07391, 0.0972, 0.3719, 0.05946, 0.2065, 0.06354, 0.2244, 0.09312, 0.354, 0.05946, 0.2065, 0.05946, 0.2065, 0.06488, 0.2302, 0.06354, 0.2244, 0.05946, 0.2065, 0.0972, 0.3719, 0.09178, 0.3481, 0.06488, 0.2302, 0.0972, 0.3719, 0.0972, 0.3719, 0.09312, 0.354, 0.09178, 0.3481, 0.4405, 0.2065, 0.4028, 0.3719, 0.4069, 0.354, 0.4365, 0.2244, 0.4028, 0.3719, 0.4028, 0.3719, 0.4082, 0.3481, 0.4069, 0.354, 0.4028, 0.3719, 0.4405, 0.2065, 0.4351, 0.2302, 0.4082, 0.3481, 0.4405, 0.2065, 0.4405, 0.2065, 0.4365, 0.2244, 0.4351, 0.2302, 0.3348, 0.07391, 0.4405, 0.2065, 0.4291, 0.1922, 0.3462, 0.08824, 0.4405, 0.2065, 0.4405, 0.2065, 0.4254, 0.1875, 0.4291, 0.1922, 0.4405, 0.2065, 0.3348, 0.07391, 0.35, 0.09295, 0.4254, 0.1875, 0.3348, 0.07391, 0.3348, 0.07391, 0.3462, 0.08824, 0.35, 0.09295, 0.05946, 0.2065, 0.1652, 0.07391, 0.1538, 0.08824, 0.07089, 0.1922, 0.1652, 0.07391, 0.1652, 0.07391, 0.15, 0.09295, 0.1538, 0.08824, 0.1652, 0.07391, 0.05946, 0.2065, 0.07464, 0.1875, 0.15, 0.09295, 0.05946, 0.2065, 0.05946, 0.2065, 0.07089, 0.1922, 0.07464, 0.1875, 0.25, 0.4454, 0.0972, 0.3719, 0.1137, 0.3798, 0.2335, 0.4375, 0.0972, 0.3719, 0.0972, 0.3719, 0.1191, 0.3824, 0.1137, 0.3798, 0.0972, 0.3719, 0.25, 0.4454, 0.2281, 0.4349, 0.1191, 0.3824, 0.25, 0.4454, 0.25, 0.4454, 0.2335, 0.4375, 0.2281, 0.4349, 0.4028, 0.3719, 0.25, 0.4454, 0.2665, 0.4375, 0.3863, 0.3798, 0.25, 0.4454, 0.25, 0.4454, 0.2719, 0.4349, 0.2665, 0.4375, 0.25, 0.4454, 0.4028, 0.3719, 0.3809, 0.3824, 0.2719, 0.4349, 0.4028, 0.3719, 0.4028, 0.3719, 0.3863, 0.3798, 0.3809, 0.3824, 0.4028, 0.3719, 0.25, 0.4454, 0.25, 0.416, 0.3798, 0.3535, 0.25, 0.4454, 0.0972, 0.3719, 0.1202, 0.3535, 0.25, 0.416, 0.0972, 0.3719, 0.05946, 0.2065, 0.08813, 0.2131, 0.1202, 0.3535, 0.05946, 0.2065, 0.1652, 0.07391, 0.178, 0.1004, 0.08813, 0.2131, 0.1652, 0.07391, 0.3348, 0.07391, 0.322, 0.1004, 0.178, 0.1004, 0.3348, 0.07391, 0.4405, 0.2065, 0.4119, 0.2131, 0.322, 0.1004, 0.4405, 0.2065, 0.4028, 0.3719, 0.3798, 0.3535, 0.4119, 0.2131, 0.1835, 0.07391, 0.3165, 0.07391, 0.3105, 0.07391, 0.1895, 0.07391, 0.09312, 0.354, 0.06354, 0.2244, 0.06488, 0.2302, 0.09178, 0.3481, 0.4365, 0.2244, 0.4069, 0.354, 0.4082, 0.3481, 0.4351, 0.2302, 0.3462, 0.08824, 0.4291, 0.1922, 0.4254, 0.1875, 0.35, 0.09295, 0.07089, 0.1922, 0.1538, 0.08824, 0.15, 0.09295, 0.07464, 0.1875, 0.2335, 0.4375, 0.1137, 0.3798, 0.1191, 0.3824, 0.2281, 0.4349, 0.3863, 0.3798, 0.2665, 0.4375, 0.2719, 0.4349, 0.3809, 0.3824, 0.1538, 0.08824, 0.15, 0.09295, 0.15, 0.09295, 0.1538, 0.08824, 0.3863, 0.3798, 0.2665, 0.4375, 0.2665, 0.4375, 0.3863, 0.3798, 0.09312, 0.354, 0.06354, 0.2244, 0.06354, 0.2244, 0.09312, 0.354, 0.15, 0.09295, 0.07464, 0.1875, 0.07464, 0.1875, 0.15, 0.09295, 0.3809, 0.3824, 0.3863, 0.3798, 0.3863, 0.3798, 0.3809, 0.3824, 0.09178, 0.3481, 0.09312, 0.354, 0.09312, 0.354, 0.09178, 0.3481, 0.2665, 0.4375, 0.2719, 0.4349, 0.2719, 0.4349, 0.2665, 0.4375, 0.06354, 0.2244, 0.06488, 0.2302, 0.06488, 0.2302, 0.06354, 0.2244, 0.3462, 0.08824, 0.4291, 0.1922, 0.4291, 0.1922, 0.3462, 0.08824, 0.2719, 0.4349, 0.3809, 0.3824, 0.3809, 0.3824, 0.2719, 0.4349, 0.06488, 0.2302, 0.09178, 0.3481, 0.09178, 0.3481, 0.06488, 0.2302, 0.1652, 0.07391, 0.15, 0.09295, 0.15, 0.09295, 0.1652, 0.07391, 0.35, 0.09295, 0.3462, 0.08824, 0.3462, 0.08824, 0.35, 0.09295, 0.4291, 0.1922, 0.4254, 0.1875, 0.4254, 0.1875, 0.4291, 0.1922, 0.2335, 0.4375, 0.1137, 0.3798, 0.1137, 0.3798, 0.2335, 0.4375, 0.1835, 0.07391, 0.3165, 0.07391, 0.3165, 0.07391, 0.1835, 0.07391, 0.4254, 0.1875, 0.35, 0.09295, 0.35, 0.09295, 0.4254, 0.1875, 0.2281, 0.4349, 0.2335, 0.4375, 0.2335, 0.4375, 0.2281, 0.4349, 0.1895, 0.07391, 0.1835, 0.07391, 0.1835, 0.07391, 0.1895, 0.07391, 0.1137, 0.3798, 0.1191, 0.3824, 0.1191, 0.3824, 0.1137, 0.3798, 0.3165, 0.07391, 0.3105, 0.07391, 0.3105, 0.07391, 0.3165, 0.07391, 0.4365, 0.2244, 0.4069, 0.354, 0.4069, 0.354, 0.4365, 0.2244, 0.1191, 0.3824, 0.2281, 0.4349, 0.2281, 0.4349, 0.1191, 0.3824])
me_cylinder.update()
me_cylinder_001 = bpy.data.meshes.new('Cylinder.001')
me_cylinder_001.from_pydata([(3.111e-09, 0.4119, -0.3155), (0.09499, 0.4008, -0.3155), (0.1849, 0.3681, -0.3155), (0.2648, 0.3155, -0.3155), (0.3304, 0.246, -0.3155), (0.3782, 0.1632, -0.3155), (0.4057, 0.07153, -0.3155), (0.4112, -0.02395, -0.3155), (0.3946, -0.1181, -0.3155), (0.3567, -0.206, -0.3155), (0.2996, -0.2827, -0.3155), (0.2264, -0.3442, -0.3155), (0.1409, -0.3871, -0.3155), (0.04782, -0.4091, -0.3155), (-0.04782, -0.4091, -0.3155), (-0.1409, -0.3871, -0.3155), (-0.2264, -0.3442, -0.3155), (-0.2996, -0.2827, -0.3155), (-0.3567, -0.206, -0.3155), (-0.3946, -0.1181, -0.3155), (-0.4112, -0.02395, -0.3155), (-0.4057, 0.07153, -0.3155), (-0.3782, 0.1632, -0.3155), (-0.3304, 0.246, -0.3155), (-0.2648, 0.3155, -0.3155), (-0.1849, 0.3681, -0.3155), (-0.09499, 0.4008, -0.3155), (1.436e-09, 0.3216, 1.264), (0.07417, 0.3129, 1.264), (0.1443, 0.2874, 1.264), (0.2067, 0.2464, 1.264), (0.258, 0.192, 1.264), (0.2953, 0.1274, 1.264), (0.3167, 0.05585, 1.264), (0.3211, -0.0187, 1.264), (0.3081, -0.09224, 1.264), (0.2785, -0.1608, 1.264), (0.2339, -0.2207, 1.264), (0.1767, -0.2687, 1.264), (0.11, -0.3022, 1.264), (0.03734, -0.3194, 1.264), (-0.03734, -0.3194, 1.264), (-0.11, -0.3022, 1.264), (-0.1767, -0.2687, 1.264), (-0.2339, -0.2207, 1.264), (-0.2785, -0.1608, 1.264), (-0.3081, -0.09224, 1.264), (-0.3211, -0.0187, 1.264), (-0.3167, 0.05585, 1.264), (-0.2953, 0.1274, 1.264), (-0.258, 0.192, 1.264), (-0.2067, 0.2464, 1.264), (-0.1443, 0.2874, 1.264), (-0.07417, 0.3129, 1.264)], [], [(3, 2, 29, 30), (28, 27, 53, 52, 51, 50, 49, 48, 47, 46, 45, 44, 43, 42, 41, 40, 39, 38, 37, 36, 35, 34, 33, 32, 31, 30, 29), (8, 7, 34, 35), (13, 12, 39, 40), (1, 0, 27, 28), (18, 17, 44, 45), (23, 22, 49, 50), (6, 5, 32, 33), (11, 10, 37, 38), (16, 15, 42, 43), (21, 20, 47, 48), (26, 25, 52, 53), (4, 3, 30, 31), (9, 8, 35, 36), (14, 13, 40, 41), (19, 18, 45, 46), (24, 23, 50, 51), (2, 1, 28, 29), (7, 6, 33, 34), (12, 11, 38, 39), (17, 16, 43, 44), (22, 21, 48, 49), (0, 26, 53, 27), (5, 4, 31, 32), (10, 9, 36, 37), (15, 14, 41, 42), (20, 19, 46, 47), (25, 24, 51, 52)])
me_cylinder_001.polygons.foreach_set('use_smooth', [True] * 28)
_uv = me_cylinder_001.uv_layers.new(name='UVMap')
_uv.uv.foreach_set('vector', [0.8889, 1.0, 0.9259, 1.0, 0.9259, 1.0, 0.8889, 1.0, 0.3053, 0.4835, 0.25, 0.49, 0.1947, 0.4835, 0.1423, 0.4645, 0.09573, 0.4339, 0.05749, 0.3933, 0.02963, 0.3451, 0.01365, 0.2917, 0.01041, 0.236, 0.02008, 0.1812, 0.04215, 0.13, 0.07543, 0.0853, 0.1181, 0.04948, 0.1679, 0.02447, 0.2221, 0.01162, 0.2779, 0.01162, 0.3321, 0.02447, 0.3819, 0.04948, 0.4246, 0.0853, 0.4578, 0.13, 0.4799, 0.1812, 0.4896, 0.236, 0.4864, 0.2917, 0.4704, 0.3451, 0.4425, 0.3933, 0.4043, 0.4339, 0.3577, 0.4645, 0.7037, 1.0, 0.7407, 1.0, 0.7407, 1.0, 0.7037, 1.0, 0.5185, 1.0, 0.5556, 1.0, 0.5556, 1.0, 0.5185, 1.0, 0.963, 1.0, 1.0, 1.0, 1.0, 1.0, 0.963, 1.0, 0.3333, 1.0, 0.3704, 1.0, 0.3704, 1.0, 0.3333, 1.0, 0.1481, 1.0, 0.1852, 1.0, 0.1852, 1.0, 0.1481, 1.0, 0.7778, 1.0, 0.8148, 1.0, 0.8148, 1.0, 0.7778, 1.0, 0.5926, 1.0, 0.6296, 1.0, 0.6296, 1.0, 0.5926, 1.0, 0.4074, 1.0, 0.4444, 1.0, 0.4444, 1.0, 0.4074, 1.0, 0.2222, 1.0, 0.2593, 1.0, 0.2593, 1.0, 0.2222, 1.0, 0.03704, 1.0, 0.07407, 1.0, 0.07407, 1.0, 0.03704, 1.0, 0.8519, 1.0, 0.8889, 1.0, 0.8889, 1.0, 0.8519, 1.0, 0.6667, 1.0, 0.7037, 1.0, 0.7037, 1.0, 0.6667, 1.0, 0.4815, 1.0, 0.5185, 1.0, 0.5185, 1.0, 0.4815, 1.0, 0.2963, 1.0, 0.3333, 1.0, 0.3333, 1.0, 0.2963, 1.0, 0.1111, 1.0, 0.1481, 1.0, 0.1481, 1.0, 0.1111, 1.0, 0.9259, 1.0, 0.963, 1.0, 0.963, 1.0, 0.9259, 1.0, 0.7407, 1.0, 0.7778, 1.0, 0.7778, 1.0, 0.7407, 1.0, 0.5556, 1.0, 0.5926, 1.0, 0.5926, 1.0, 0.5556, 1.0, 0.3704, 1.0, 0.4074, 1.0, 0.4074, 1.0, 0.3704, 1.0, 0.1852, 1.0, 0.2222, 1.0, 0.2222, 1.0, 0.1852, 1.0, 2.086e-07, 1.0, 0.03704, 1.0, 0.03704, 1.0, 2.086e-07, 1.0, 0.8148, 1.0, 0.8519, 1.0, 0.8519, 1.0, 0.8148, 1.0, 0.6296, 1.0, 0.6667, 1.0, 0.6667, 1.0, 0.6296, 1.0, 0.4444, 1.0, 0.4815, 1.0, 0.4815, 1.0, 0.4444, 1.0, 0.2593, 1.0, 0.2963, 1.0, 0.2963, 1.0, 0.2593, 1.0, 0.07407, 1.0, 0.1111, 1.0, 0.1111, 1.0, 0.07407, 1.0])
me_cylinder_001.update()
me_cube = bpy.data.meshes.new('Cube')
me_cube.from_pydata([(-1.0, -1.0, -1.0), (-1.0, -1.0, 1.0), (-1.0, 1.0, -1.0), (-1.0, 1.0, 1.0), (1.0, -1.0, -1.0), (1.0, -1.0, 1.0), (1.0, 1.0, -1.0), (1.0, 1.0, 1.0), (-0.5322, -1.0, 1.0), (-0.5322, 1.0, 1.0), (1.281, -1.0, -1.0), (1.468, -1.0, 1.0), (1.281, 1.0, -1.0), (1.468, 1.0, 1.0), (1.528, -1.0, 8.067), (1.528, 1.0, 8.067), (1.995, -1.0, 8.067), (1.995, 1.0, 8.067), (-1.0, -1.0, 1.402), (-1.0, 1.0, 1.402)], [], [(0, 1, 3, 2), (2, 3, 7, 6), (4, 5, 1, 0), (2, 6, 4, 0), (3, 7, 13, 9), (12, 13, 11, 10), (5, 4, 10, 11), (6, 7, 13, 12), (4, 6, 12, 10), (5, 1, 8, 11), (11, 13, 17, 16), (7, 5, 14, 15), (5, 11, 16, 14), (13, 7, 15, 17), (15, 14, 16, 17), (5, 7, 9, 8), (1, 8, 18), (19, 18, 8, 9), (3, 1, 18, 19), (9, 3, 19)])
me_cube.polygons.foreach_set('use_smooth', [True] * 20)
_uv = me_cube.uv_layers.new(name='UVMap')
_uv.uv.foreach_set('vector', [0.375, 0.0, 0.625, 0.0, 0.625, 0.25, 0.375, 0.25, 0.375, 0.25, 0.625, 0.25, 0.625, 0.5, 0.375, 0.5, 0.375, 0.75, 0.625, 0.75, 0.625, 1.0, 0.375, 1.0, 0.125, 0.5, 0.375, 0.5, 0.375, 0.75, 0.125, 0.75, 0.625, 0.25, 0.625, 0.5, 0.625, 0.5, 0.625, 0.25, 0.375, 0.5, 0.625, 0.5, 0.625, 0.75, 0.375, 0.75, 0.625, 0.75, 0.375, 0.75, 0.375, 0.75, 0.625, 0.75, 0.375, 0.5, 0.625, 0.5, 0.625, 0.5, 0.375, 0.5, 0.375, 0.75, 0.375, 0.5, 0.375, 0.5, 0.375, 0.75, 0.625, 0.75, 0.625, 1.0, 0.625, 1.0, 0.625, 0.75, 0.625, 0.75, 0.625, 0.5, 0.625, 0.5, 0.625, 0.75, 0.0, 0.0, 0.0, 0.0, 0.0, 0.0, 0.0, 0.0, 0.625, 0.75, 0.625, 0.75, 0.625, 0.75, 0.625, 0.75, 0.625, 0.5, 0.625, 0.5, 0.625, 0.5, 0.625, 0.5, 0.0, 0.0, 0.0, 0.0, 0.625, 0.75, 0.625, 0.5, 0.0, 0.0, 0.0, 0.0, 0.0, 0.0, 0.0, 0.0, 0.625, 1.0, 0.625, 1.0, 0.625, 1.0, 0.625, 0.25, 0.625, 1.0, 0.0, 0.0, 0.625, 0.25, 0.625, 0.25, 0.625, 0.0, 0.625, 0.0, 0.625, 0.25, 0.625, 0.25, 0.625, 0.25, 0.625, 0.25])
me_cube.update()
me_cylinder_002 = bpy.data.meshes.new('Cylinder.002')
me_cylinder_002.from_pydata([(0.0, 1.0, -1.0), (0.0, 1.0, 1.0), (0.2306, 0.973, -1.0), (0.2306, 0.973, 1.0), (0.4488, 0.8936, -1.0), (0.4488, 0.8936, 1.0), (0.6428, 0.766, -1.0), (0.6428, 0.766, 1.0), (0.8021, 0.5972, -1.0), (0.8021, 0.5972, 1.0), (0.9182, 0.3961, -1.0), (0.9182, 0.3961, 1.0), (0.9848, 0.1736, -1.0), (0.9848, 0.1736, 1.0), (0.9983, -0.05814, -1.0), (0.9983, -0.05814, 1.0), (0.958, -0.2868, -1.0), (0.958, -0.2868, 1.0), (0.866, -0.5, -1.0), (0.866, -0.5, 1.0), (0.7274, -0.6862, -1.0), (0.7274, -0.6862, 1.0), (0.5495, -0.8355, -1.0), (0.5495, -0.8355, 1.0), (0.342, -0.9397, -1.0), (0.342, -0.9397, 1.0), (0.1161, -0.9932, -1.0), (0.1161, -0.9932, 1.0), (-0.1161, -0.9932, -1.0), (-0.1161, -0.9932, 1.0), (-0.342, -0.9397, -1.0), (-0.342, -0.9397, 1.0), (-0.5495, -0.8355, -1.0), (-0.5495, -0.8355, 1.0), (-0.7274, -0.6862, -1.0), (-0.7274, -0.6862, 1.0), (-0.866, -0.5, -1.0), (-0.866, -0.5, 1.0), (-0.958, -0.2868, -1.0), (-0.958, -0.2868, 1.0), (-0.9983, -0.05814, -1.0), (-0.9983, -0.05814, 1.0), (-0.9848, 0.1736, -1.0), (-0.9848, 0.1736, 1.0), (-0.9182, 0.3961, -1.0), (-0.9182, 0.3961, 1.0), (-0.8021, 0.5972, -1.0), (-0.8021, 0.5972, 1.0), (-0.6428, 0.766, -1.0), (-0.6428, 0.766, 1.0), (-0.4488, 0.8936, -1.0), (-0.4488, 0.8936, 1.0), (-0.2306, 0.973, -1.0), (-0.2306, 0.973, 1.0)], [], [(0, 1, 3, 2), (2, 3, 5, 4), (4, 5, 7, 6), (6, 7, 9, 8), (8, 9, 11, 10), (10, 11, 13, 12), (12, 13, 15, 14), (14, 15, 17, 16), (16, 17, 19, 18), (18, 19, 21, 20), (20, 21, 23, 22), (22, 23, 25, 24), (24, 25, 27, 26), (26, 27, 29, 28), (28, 29, 31, 30), (30, 31, 33, 32), (32, 33, 35, 34), (34, 35, 37, 36), (36, 37, 39, 38), (38, 39, 41, 40), (40, 41, 43, 42), (42, 43, 45, 44), (44, 45, 47, 46), (46, 47, 49, 48), (48, 49, 51, 50), (50, 51, 53, 52), (52, 53, 1, 0)])
me_cylinder_002.polygons.foreach_set('use_smooth', [True] * 27)
_uv = me_cylinder_002.uv_layers.new(name='UVMap')
_uv.uv.foreach_set('vector', [1.0, 0.5, 1.0, 1.0, 0.963, 1.0, 0.963, 0.5, 0.963, 0.5, 0.963, 1.0, 0.9259, 1.0, 0.9259, 0.5, 0.9259, 0.5, 0.9259, 1.0, 0.8889, 1.0, 0.8889, 0.5, 0.8889, 0.5, 0.8889, 1.0, 0.8519, 1.0, 0.8519, 0.5, 0.8519, 0.5, 0.8519, 1.0, 0.8148, 1.0, 0.8148, 0.5, 0.8148, 0.5, 0.8148, 1.0, 0.7778, 1.0, 0.7778, 0.5, 0.7778, 0.5, 0.7778, 1.0, 0.7407, 1.0, 0.7407, 0.5, 0.7407, 0.5, 0.7407, 1.0, 0.7037, 1.0, 0.7037, 0.5, 0.7037, 0.5, 0.7037, 1.0, 0.6667, 1.0, 0.6667, 0.5, 0.6667, 0.5, 0.6667, 1.0, 0.6296, 1.0, 0.6296, 0.5, 0.6296, 0.5, 0.6296, 1.0, 0.5926, 1.0, 0.5926, 0.5, 0.5926, 0.5, 0.5926, 1.0, 0.5556, 1.0, 0.5556, 0.5, 0.5556, 0.5, 0.5556, 1.0, 0.5185, 1.0, 0.5185, 0.5, 0.5185, 0.5, 0.5185, 1.0, 0.4815, 1.0, 0.4815, 0.5, 0.4815, 0.5, 0.4815, 1.0, 0.4444, 1.0, 0.4444, 0.5, 0.4444, 0.5, 0.4444, 1.0, 0.4074, 1.0, 0.4074, 0.5, 0.4074, 0.5, 0.4074, 1.0, 0.3704, 1.0, 0.3704, 0.5, 0.3704, 0.5, 0.3704, 1.0, 0.3333, 1.0, 0.3333, 0.5, 0.3333, 0.5, 0.3333, 1.0, 0.2963, 1.0, 0.2963, 0.5, 0.2963, 0.5, 0.2963, 1.0, 0.2593, 1.0, 0.2593, 0.5, 0.2593, 0.5, 0.2593, 1.0, 0.2222, 1.0, 0.2222, 0.5, 0.2222, 0.5, 0.2222, 1.0, 0.1852, 1.0, 0.1852, 0.5, 0.1852, 0.5, 0.1852, 1.0, 0.1481, 1.0, 0.1481, 0.5, 0.1481, 0.5, 0.1481, 1.0, 0.1111, 1.0, 0.1111, 0.5, 0.1111, 0.5, 0.1111, 1.0, 0.07407, 1.0, 0.07407, 0.5, 0.07407, 0.5, 0.07407, 1.0, 0.03704, 1.0, 0.03704, 0.5, 0.03704, 0.5, 0.03704, 1.0, 2.086e-07, 1.0, 2.086e-07, 0.5])
me_cylinder_002.update()
me_cylinder_003 = bpy.data.meshes.new('Cylinder.003')
me_cylinder_003.from_pydata([(0.0, 1.0, -1.0), (0.0, 1.0, 1.0), (0.2306, 0.973, -1.0), (0.2306, 0.973, 1.0), (0.4488, 0.8936, -1.0), (0.4488, 0.8936, 1.0), (0.6428, 0.766, -1.0), (0.6428, 0.766, 1.0), (0.8021, 0.5972, -1.0), (0.8021, 0.5972, 1.0), (0.9182, 0.3961, -1.0), (0.9182, 0.3961, 1.0), (0.9848, 0.1736, -1.0), (0.9848, 0.1736, 1.0), (0.9983, -0.05814, -1.0), (0.9983, -0.05814, 1.0), (0.958, -0.2868, -1.0), (0.958, -0.2868, 1.0), (0.866, -0.5, -1.0), (0.866, -0.5, 1.0), (0.7274, -0.6862, -1.0), (0.7274, -0.6862, 1.0), (0.5495, -0.8355, -1.0), (0.5495, -0.8355, 1.0), (0.342, -0.9397, -1.0), (0.342, -0.9397, 1.0), (0.1161, -0.9932, -1.0), (0.1161, -0.9932, 1.0), (-0.1161, -0.9932, -1.0), (-0.1161, -0.9932, 1.0), (-0.342, -0.9397, -1.0), (-0.342, -0.9397, 1.0), (-0.5495, -0.8355, -1.0), (-0.5495, -0.8355, 1.0), (-0.7274, -0.6862, -1.0), (-0.7274, -0.6862, 1.0), (-0.866, -0.5, -1.0), (-0.866, -0.5, 1.0), (-0.958, -0.2868, -1.0), (-0.958, -0.2868, 1.0), (-0.9983, -0.05814, -1.0), (-0.9983, -0.05814, 1.0), (-0.9848, 0.1736, -1.0), (-0.9848, 0.1736, 1.0), (-0.9182, 0.3961, -1.0), (-0.9182, 0.3961, 1.0), (-0.8021, 0.5972, -1.0), (-0.8021, 0.5972, 1.0), (-0.6428, 0.766, -1.0), (-0.6428, 0.766, 1.0), (-0.4488, 0.8936, -1.0), (-0.4488, 0.8936, 1.0), (-0.2306, 0.973, -1.0), (-0.2306, 0.973, 1.0)], [], [(0, 1, 3, 2), (2, 3, 5, 4), (4, 5, 7, 6), (6, 7, 9, 8), (8, 9, 11, 10), (10, 11, 13, 12), (12, 13, 15, 14), (14, 15, 17, 16), (16, 17, 19, 18), (18, 19, 21, 20), (20, 21, 23, 22), (22, 23, 25, 24), (24, 25, 27, 26), (26, 27, 29, 28), (28, 29, 31, 30), (30, 31, 33, 32), (32, 33, 35, 34), (34, 35, 37, 36), (36, 37, 39, 38), (38, 39, 41, 40), (40, 41, 43, 42), (42, 43, 45, 44), (44, 45, 47, 46), (46, 47, 49, 48), (48, 49, 51, 50), (50, 51, 53, 52), (52, 53, 1, 0)])
me_cylinder_003.polygons.foreach_set('use_smooth', [True] * 27)
_uv = me_cylinder_003.uv_layers.new(name='UVMap')
_uv.uv.foreach_set('vector', [1.0, 0.5, 1.0, 1.0, 0.963, 1.0, 0.963, 0.5, 0.963, 0.5, 0.963, 1.0, 0.9259, 1.0, 0.9259, 0.5, 0.9259, 0.5, 0.9259, 1.0, 0.8889, 1.0, 0.8889, 0.5, 0.8889, 0.5, 0.8889, 1.0, 0.8519, 1.0, 0.8519, 0.5, 0.8519, 0.5, 0.8519, 1.0, 0.8148, 1.0, 0.8148, 0.5, 0.8148, 0.5, 0.8148, 1.0, 0.7778, 1.0, 0.7778, 0.5, 0.7778, 0.5, 0.7778, 1.0, 0.7407, 1.0, 0.7407, 0.5, 0.7407, 0.5, 0.7407, 1.0, 0.7037, 1.0, 0.7037, 0.5, 0.7037, 0.5, 0.7037, 1.0, 0.6667, 1.0, 0.6667, 0.5, 0.6667, 0.5, 0.6667, 1.0, 0.6296, 1.0, 0.6296, 0.5, 0.6296, 0.5, 0.6296, 1.0, 0.5926, 1.0, 0.5926, 0.5, 0.5926, 0.5, 0.5926, 1.0, 0.5556, 1.0, 0.5556, 0.5, 0.5556, 0.5, 0.5556, 1.0, 0.5185, 1.0, 0.5185, 0.5, 0.5185, 0.5, 0.5185, 1.0, 0.4815, 1.0, 0.4815, 0.5, 0.4815, 0.5, 0.4815, 1.0, 0.4444, 1.0, 0.4444, 0.5, 0.4444, 0.5, 0.4444, 1.0, 0.4074, 1.0, 0.4074, 0.5, 0.4074, 0.5, 0.4074, 1.0, 0.3704, 1.0, 0.3704, 0.5, 0.3704, 0.5, 0.3704, 1.0, 0.3333, 1.0, 0.3333, 0.5, 0.3333, 0.5, 0.3333, 1.0, 0.2963, 1.0, 0.2963, 0.5, 0.2963, 0.5, 0.2963, 1.0, 0.2593, 1.0, 0.2593, 0.5, 0.2593, 0.5, 0.2593, 1.0, 0.2222, 1.0, 0.2222, 0.5, 0.2222, 0.5, 0.2222, 1.0, 0.1852, 1.0, 0.1852, 0.5, 0.1852, 0.5, 0.1852, 1.0, 0.1481, 1.0, 0.1481, 0.5, 0.1481, 0.5, 0.1481, 1.0, 0.1111, 1.0, 0.1111, 0.5, 0.1111, 0.5, 0.1111, 1.0, 0.07407, 1.0, 0.07407, 0.5, 0.07407, 0.5, 0.07407, 1.0, 0.03704, 1.0, 0.03704, 0.5, 0.03704, 0.5, 0.03704, 1.0, 2.086e-07, 1.0, 2.086e-07, 0.5])
me_cylinder_003.update()

# ---- objects
ob_light = bpy.data.objects.new('Light', light_light)
ob_camera = bpy.data.objects.new('Camera', cam_camera)
ob_cylinder = bpy.data.objects.new('Cylinder', me_cylinder)
ob_cylinder_001 = bpy.data.objects.new('Cylinder.001', me_cylinder_001)
ob_cube = bpy.data.objects.new('Cube', me_cube)
ob_cylinder_002 = bpy.data.objects.new('Cylinder.002', me_cylinder_002)
ob_cylinder_003 = bpy.data.objects.new('Cylinder.003', me_cylinder_003)

# ---- transforms, parenting, visibility, modifiers, constraints
ob_light.location = (4.076, 1.005, 5.904)
ob_light.rotation_euler = (0.6503, 0.05522, 1.866)
ob_light.lock_rotations_4d = False
ob_light.empty_display_type = 'ARROWS'
ob_light.color = (0.0, 0.0, 0.0, 0.0)
ob_light.lineart.crease_threshold = 0.0
ob_camera.location = (7.359, -6.926, 4.958)
ob_camera.rotation_euler = (1.109, 0.0, 0.8149)
ob_camera.lock_rotations_4d = False
ob_camera.empty_display_type = 'ARROWS'
ob_camera.color = (0.0, 0.0, 0.0, 0.0)
ob_camera.display_type = 'WIRE'
ob_camera.lineart.crease_threshold = 0.0
ob_cylinder.location = (0.0, 0.0, 0.0)
ob_cylinder.scale = (0.967, 0.967, 0.967)
_m = ob_cylinder.modifiers.new('Smooth by Angle', 'NODES')
_m.node_group = ng_smooth_by_angle
_m.use_pin_to_last = True
_m.show_group_selector = False
ob_cylinder_001.location = (0.0, 0.0, 1.546)
ob_cylinder_001.scale = (0.5351, 0.5351, 0.5351)
_m = ob_cylinder_001.modifiers.new('Smooth by Angle', 'NODES')
_m.node_group = ng_smooth_by_angle
_m.use_pin_to_last = True
_m.show_group_selector = False
ob_cube.location = (0.05503, 0.0, 2.134)
ob_cube.scale = (0.5924, 0.2002, -0.141)
_m = ob_cube.modifiers.new('Smooth by Angle', 'NODES')
_m.node_group = ng_smooth_by_angle
_m.use_pin_to_last = True
_m.show_group_selector = False
ob_cylinder_002.location = (0.5448, -0.2636, 1.932)
ob_cylinder_002.rotation_euler = (1.365, -0.0, 0.0)
ob_cylinder_002.scale = (0.2037, 0.2037, -0.0244)
_m = ob_cylinder_002.modifiers.new('Solidify', 'SOLIDIFY')
_m.thickness = 0.07
_m = ob_cylinder_002.modifiers.new('Smooth by Angle', 'NODES')
_m.node_group = ng_smooth_by_angle
_m.use_pin_to_last = True
_m.show_group_selector = False
ob_cylinder_003.location = (0.5448, -0.2029, 2.145)
ob_cylinder_003.rotation_euler = (1.571, -0.0, 1.571)
ob_cylinder_003.scale = (0.06716, 0.06716, -0.008044)
_m = ob_cylinder_003.modifiers.new('Solidify', 'SOLIDIFY')
_m.thickness = 0.2
_m = ob_cylinder_003.modifiers.new('Smooth by Angle', 'NODES')
_m.node_group = ng_smooth_by_angle
_m.use_pin_to_last = True
_m.show_group_selector = False

# ---- collection membership
col_collection.objects.link(ob_light)
col_collection.objects.link(ob_camera)
col_collection.objects.link(ob_cylinder)
col_collection.objects.link(ob_cylinder_001)
col_collection.objects.link(ob_cube)
col_collection.objects.link(ob_cylinder_002)
col_collection.objects.link(ob_cylinder_003)

# ---- scene / render settings (as saved in the file)
scene.camera = ob_camera
scene.frame_start = 1; scene.frame_end = 250; scene.frame_set(1)
scene.render.engine = 'BLENDER_EEVEE_NEXT'
bpy.context.view_layer.update()
